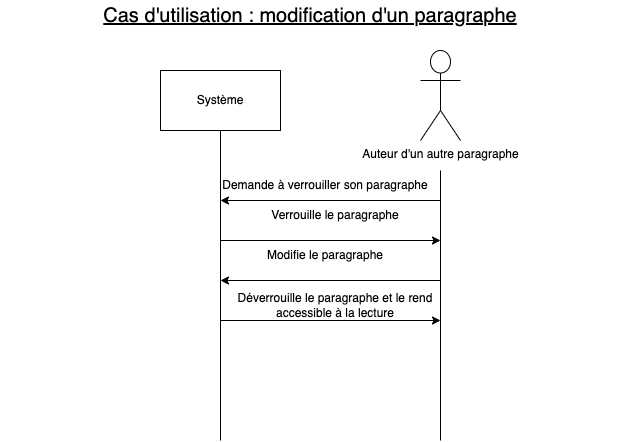

The diagram above was exported from draw.io. Its source (the exported page's mxGraphModel, read from the mxfile embedded in the PNG):
<mxGraphModel dx="979" dy="566" grid="1" gridSize="10" guides="1" tooltips="1" connect="1" arrows="1" fold="1" page="1" pageScale="1" pageWidth="827" pageHeight="1169" math="0" shadow="0">
  <root>
    <mxCell id="0" />
    <mxCell id="1" parent="0" />
    <mxCell id="I8ygQ7JRQ31CG6cJrPKt-2" value="Système" style="rounded=0;whiteSpace=wrap;html=1;" vertex="1" parent="1">
      <mxGeometry x="264" y="70" width="120" height="60" as="geometry" />
    </mxCell>
    <mxCell id="I8ygQ7JRQ31CG6cJrPKt-3" value="Auteur d'un autre paragraphe&lt;br&gt;" style="shape=umlActor;verticalLabelPosition=bottom;verticalAlign=top;html=1;outlineConnect=0;" vertex="1" parent="1">
      <mxGeometry x="524" y="50" width="40" height="90" as="geometry" />
    </mxCell>
    <mxCell id="I8ygQ7JRQ31CG6cJrPKt-4" value="" style="endArrow=none;html=1;rounded=0;entryX=0.5;entryY=1;entryDx=0;entryDy=0;" edge="1" parent="1" target="I8ygQ7JRQ31CG6cJrPKt-2">
      <mxGeometry width="50" height="50" relative="1" as="geometry">
        <mxPoint x="324" y="440" as="sourcePoint" />
        <mxPoint x="364" y="270" as="targetPoint" />
      </mxGeometry>
    </mxCell>
    <mxCell id="I8ygQ7JRQ31CG6cJrPKt-6" value="" style="endArrow=none;html=1;rounded=0;" edge="1" parent="1">
      <mxGeometry width="50" height="50" relative="1" as="geometry">
        <mxPoint x="544" y="440" as="sourcePoint" />
        <mxPoint x="544" y="170" as="targetPoint" />
      </mxGeometry>
    </mxCell>
    <mxCell id="I8ygQ7JRQ31CG6cJrPKt-13" value="" style="endArrow=classic;html=1;rounded=0;" edge="1" parent="1">
      <mxGeometry width="50" height="50" relative="1" as="geometry">
        <mxPoint x="544" y="200" as="sourcePoint" />
        <mxPoint x="324" y="200" as="targetPoint" />
      </mxGeometry>
    </mxCell>
    <mxCell id="I8ygQ7JRQ31CG6cJrPKt-14" value="Demande à verrouiller son paragraphe" style="text;html=1;strokeColor=none;fillColor=none;align=center;verticalAlign=middle;whiteSpace=wrap;rounded=0;" vertex="1" parent="1">
      <mxGeometry x="324" y="170" width="210" height="30" as="geometry" />
    </mxCell>
    <mxCell id="I8ygQ7JRQ31CG6cJrPKt-15" value="" style="endArrow=classic;html=1;rounded=0;" edge="1" parent="1">
      <mxGeometry width="50" height="50" relative="1" as="geometry">
        <mxPoint x="324" y="240" as="sourcePoint" />
        <mxPoint x="544" y="240" as="targetPoint" />
      </mxGeometry>
    </mxCell>
    <mxCell id="I8ygQ7JRQ31CG6cJrPKt-16" value="Verrouille le paragraphe" style="text;html=1;strokeColor=none;fillColor=none;align=center;verticalAlign=middle;whiteSpace=wrap;rounded=0;" vertex="1" parent="1">
      <mxGeometry x="364" y="200" width="150" height="30" as="geometry" />
    </mxCell>
    <mxCell id="I8ygQ7JRQ31CG6cJrPKt-17" value="" style="endArrow=classic;html=1;rounded=0;" edge="1" parent="1">
      <mxGeometry width="50" height="50" relative="1" as="geometry">
        <mxPoint x="544" y="280" as="sourcePoint" />
        <mxPoint x="324" y="280" as="targetPoint" />
      </mxGeometry>
    </mxCell>
    <mxCell id="I8ygQ7JRQ31CG6cJrPKt-18" value="Modifie le paragraphe" style="text;html=1;strokeColor=none;fillColor=none;align=center;verticalAlign=middle;whiteSpace=wrap;rounded=0;" vertex="1" parent="1">
      <mxGeometry x="349" y="240" width="160" height="30" as="geometry" />
    </mxCell>
    <mxCell id="I8ygQ7JRQ31CG6cJrPKt-19" value="" style="endArrow=classic;html=1;rounded=0;" edge="1" parent="1">
      <mxGeometry width="50" height="50" relative="1" as="geometry">
        <mxPoint x="324" y="320" as="sourcePoint" />
        <mxPoint x="544" y="320" as="targetPoint" />
      </mxGeometry>
    </mxCell>
    <mxCell id="I8ygQ7JRQ31CG6cJrPKt-20" value="Déverrouille le paragraphe et le rend accessible à la lecture" style="text;html=1;strokeColor=none;fillColor=none;align=center;verticalAlign=middle;whiteSpace=wrap;rounded=0;" vertex="1" parent="1">
      <mxGeometry x="339" y="290" width="200" height="30" as="geometry" />
    </mxCell>
    <mxCell id="I8ygQ7JRQ31CG6cJrPKt-21" value="&lt;u&gt;&lt;font style=&quot;font-size: 20px&quot;&gt;Cas d'utilisation : modification d'un paragraphe&lt;/font&gt;&lt;/u&gt;" style="text;html=1;strokeColor=none;fillColor=none;align=center;verticalAlign=middle;whiteSpace=wrap;rounded=0;" vertex="1" parent="1">
      <mxGeometry x="104" width="620" height="30" as="geometry" />
    </mxCell>
  </root>
</mxGraphModel>